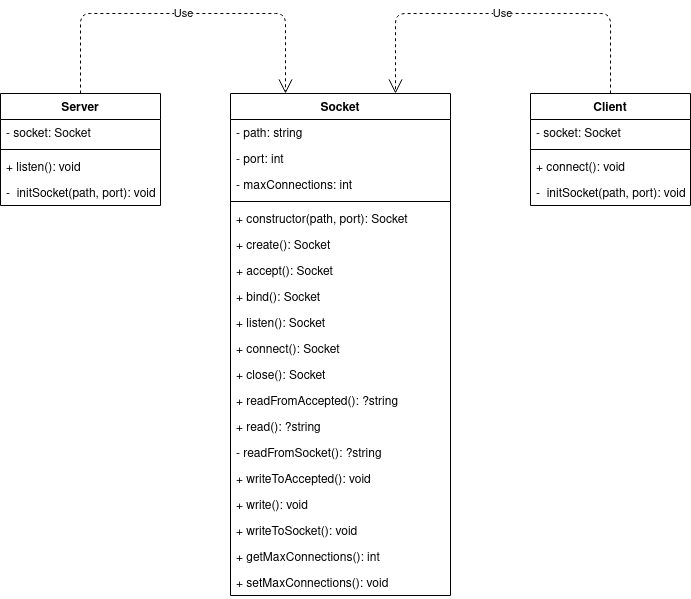

The diagram above was exported from draw.io. Its source (the exported page's mxGraphModel, read from the mxfile embedded in the PNG):
<mxGraphModel dx="2062" dy="803" grid="1" gridSize="10" guides="1" tooltips="1" connect="1" arrows="1" fold="1" page="1" pageScale="1.5" pageWidth="1169" pageHeight="826" background="none" math="0" shadow="0">
  <root>
    <mxCell id="0" style=";html=1;" />
    <mxCell id="1" style=";html=1;" parent="0" />
    <mxCell id="cS603-cawpDX4oHx6iFc-1" value="Socket" style="swimlane;fontStyle=1;align=center;verticalAlign=top;childLayout=stackLayout;horizontal=1;startSize=26;horizontalStack=0;resizeParent=1;resizeParentMax=0;resizeLast=0;collapsible=1;marginBottom=0;" vertex="1" parent="1">
      <mxGeometry x="450" y="240" width="220" height="502" as="geometry" />
    </mxCell>
    <mxCell id="cS603-cawpDX4oHx6iFc-2" value="- path: string" style="text;strokeColor=none;fillColor=none;align=left;verticalAlign=top;spacingLeft=4;spacingRight=4;overflow=hidden;rotatable=0;points=[[0,0.5],[1,0.5]];portConstraint=eastwest;" vertex="1" parent="cS603-cawpDX4oHx6iFc-1">
      <mxGeometry y="26" width="220" height="26" as="geometry" />
    </mxCell>
    <mxCell id="cS603-cawpDX4oHx6iFc-5" value="- port: int" style="text;strokeColor=none;fillColor=none;align=left;verticalAlign=top;spacingLeft=4;spacingRight=4;overflow=hidden;rotatable=0;points=[[0,0.5],[1,0.5]];portConstraint=eastwest;" vertex="1" parent="cS603-cawpDX4oHx6iFc-1">
      <mxGeometry y="52" width="220" height="26" as="geometry" />
    </mxCell>
    <mxCell id="cS603-cawpDX4oHx6iFc-6" value="- maxConnections: int" style="text;strokeColor=none;fillColor=none;align=left;verticalAlign=top;spacingLeft=4;spacingRight=4;overflow=hidden;rotatable=0;points=[[0,0.5],[1,0.5]];portConstraint=eastwest;" vertex="1" parent="cS603-cawpDX4oHx6iFc-1">
      <mxGeometry y="78" width="220" height="26" as="geometry" />
    </mxCell>
    <mxCell id="cS603-cawpDX4oHx6iFc-3" value="" style="line;strokeWidth=1;fillColor=none;align=left;verticalAlign=middle;spacingTop=-1;spacingLeft=3;spacingRight=3;rotatable=0;labelPosition=right;points=[];portConstraint=eastwest;" vertex="1" parent="cS603-cawpDX4oHx6iFc-1">
      <mxGeometry y="104" width="220" height="8" as="geometry" />
    </mxCell>
    <mxCell id="cS603-cawpDX4oHx6iFc-24" value="+ constructor(path, port): Socket" style="text;strokeColor=none;fillColor=none;align=left;verticalAlign=top;spacingLeft=4;spacingRight=4;overflow=hidden;rotatable=0;points=[[0,0.5],[1,0.5]];portConstraint=eastwest;" vertex="1" parent="cS603-cawpDX4oHx6iFc-1">
      <mxGeometry y="112" width="220" height="26" as="geometry" />
    </mxCell>
    <mxCell id="cS603-cawpDX4oHx6iFc-4" value="+ create(): Socket" style="text;strokeColor=none;fillColor=none;align=left;verticalAlign=top;spacingLeft=4;spacingRight=4;overflow=hidden;rotatable=0;points=[[0,0.5],[1,0.5]];portConstraint=eastwest;" vertex="1" parent="cS603-cawpDX4oHx6iFc-1">
      <mxGeometry y="138" width="220" height="26" as="geometry" />
    </mxCell>
    <mxCell id="cS603-cawpDX4oHx6iFc-7" value="+ accept(): Socket" style="text;strokeColor=none;fillColor=none;align=left;verticalAlign=top;spacingLeft=4;spacingRight=4;overflow=hidden;rotatable=0;points=[[0,0.5],[1,0.5]];portConstraint=eastwest;" vertex="1" parent="cS603-cawpDX4oHx6iFc-1">
      <mxGeometry y="164" width="220" height="26" as="geometry" />
    </mxCell>
    <mxCell id="cS603-cawpDX4oHx6iFc-11" value="+ bind(): Socket" style="text;strokeColor=none;fillColor=none;align=left;verticalAlign=top;spacingLeft=4;spacingRight=4;overflow=hidden;rotatable=0;points=[[0,0.5],[1,0.5]];portConstraint=eastwest;" vertex="1" parent="cS603-cawpDX4oHx6iFc-1">
      <mxGeometry y="190" width="220" height="26" as="geometry" />
    </mxCell>
    <mxCell id="cS603-cawpDX4oHx6iFc-12" value="+ listen(): Socket" style="text;strokeColor=none;fillColor=none;align=left;verticalAlign=top;spacingLeft=4;spacingRight=4;overflow=hidden;rotatable=0;points=[[0,0.5],[1,0.5]];portConstraint=eastwest;" vertex="1" parent="cS603-cawpDX4oHx6iFc-1">
      <mxGeometry y="216" width="220" height="26" as="geometry" />
    </mxCell>
    <mxCell id="cS603-cawpDX4oHx6iFc-13" value="+ connect(): Socket" style="text;strokeColor=none;fillColor=none;align=left;verticalAlign=top;spacingLeft=4;spacingRight=4;overflow=hidden;rotatable=0;points=[[0,0.5],[1,0.5]];portConstraint=eastwest;" vertex="1" parent="cS603-cawpDX4oHx6iFc-1">
      <mxGeometry y="242" width="220" height="26" as="geometry" />
    </mxCell>
    <mxCell id="cS603-cawpDX4oHx6iFc-14" value="+ close(): Socket" style="text;strokeColor=none;fillColor=none;align=left;verticalAlign=top;spacingLeft=4;spacingRight=4;overflow=hidden;rotatable=0;points=[[0,0.5],[1,0.5]];portConstraint=eastwest;" vertex="1" parent="cS603-cawpDX4oHx6iFc-1">
      <mxGeometry y="268" width="220" height="26" as="geometry" />
    </mxCell>
    <mxCell id="cS603-cawpDX4oHx6iFc-15" value="+ readFromAccepted(): ?string" style="text;strokeColor=none;fillColor=none;align=left;verticalAlign=top;spacingLeft=4;spacingRight=4;overflow=hidden;rotatable=0;points=[[0,0.5],[1,0.5]];portConstraint=eastwest;" vertex="1" parent="cS603-cawpDX4oHx6iFc-1">
      <mxGeometry y="294" width="220" height="26" as="geometry" />
    </mxCell>
    <mxCell id="cS603-cawpDX4oHx6iFc-16" value="+ read(): ?string" style="text;strokeColor=none;fillColor=none;align=left;verticalAlign=top;spacingLeft=4;spacingRight=4;overflow=hidden;rotatable=0;points=[[0,0.5],[1,0.5]];portConstraint=eastwest;" vertex="1" parent="cS603-cawpDX4oHx6iFc-1">
      <mxGeometry y="320" width="220" height="26" as="geometry" />
    </mxCell>
    <mxCell id="cS603-cawpDX4oHx6iFc-17" value="- readFromSocket(): ?string" style="text;strokeColor=none;fillColor=none;align=left;verticalAlign=top;spacingLeft=4;spacingRight=4;overflow=hidden;rotatable=0;points=[[0,0.5],[1,0.5]];portConstraint=eastwest;" vertex="1" parent="cS603-cawpDX4oHx6iFc-1">
      <mxGeometry y="346" width="220" height="26" as="geometry" />
    </mxCell>
    <mxCell id="cS603-cawpDX4oHx6iFc-18" value="+ writeToAccepted(): void" style="text;strokeColor=none;fillColor=none;align=left;verticalAlign=top;spacingLeft=4;spacingRight=4;overflow=hidden;rotatable=0;points=[[0,0.5],[1,0.5]];portConstraint=eastwest;" vertex="1" parent="cS603-cawpDX4oHx6iFc-1">
      <mxGeometry y="372" width="220" height="26" as="geometry" />
    </mxCell>
    <mxCell id="cS603-cawpDX4oHx6iFc-19" value="+ write(): void" style="text;strokeColor=none;fillColor=none;align=left;verticalAlign=top;spacingLeft=4;spacingRight=4;overflow=hidden;rotatable=0;points=[[0,0.5],[1,0.5]];portConstraint=eastwest;" vertex="1" parent="cS603-cawpDX4oHx6iFc-1">
      <mxGeometry y="398" width="220" height="26" as="geometry" />
    </mxCell>
    <mxCell id="cS603-cawpDX4oHx6iFc-20" value="+ writeToSocket(): void" style="text;strokeColor=none;fillColor=none;align=left;verticalAlign=top;spacingLeft=4;spacingRight=4;overflow=hidden;rotatable=0;points=[[0,0.5],[1,0.5]];portConstraint=eastwest;" vertex="1" parent="cS603-cawpDX4oHx6iFc-1">
      <mxGeometry y="424" width="220" height="26" as="geometry" />
    </mxCell>
    <mxCell id="cS603-cawpDX4oHx6iFc-21" value="+ getMaxConnections(): int" style="text;strokeColor=none;fillColor=none;align=left;verticalAlign=top;spacingLeft=4;spacingRight=4;overflow=hidden;rotatable=0;points=[[0,0.5],[1,0.5]];portConstraint=eastwest;" vertex="1" parent="cS603-cawpDX4oHx6iFc-1">
      <mxGeometry y="450" width="220" height="26" as="geometry" />
    </mxCell>
    <mxCell id="cS603-cawpDX4oHx6iFc-22" value="+ setMaxConnections(): void" style="text;strokeColor=none;fillColor=none;align=left;verticalAlign=top;spacingLeft=4;spacingRight=4;overflow=hidden;rotatable=0;points=[[0,0.5],[1,0.5]];portConstraint=eastwest;" vertex="1" parent="cS603-cawpDX4oHx6iFc-1">
      <mxGeometry y="476" width="220" height="26" as="geometry" />
    </mxCell>
    <mxCell id="cS603-cawpDX4oHx6iFc-25" value="Client" style="swimlane;fontStyle=1;align=center;verticalAlign=top;childLayout=stackLayout;horizontal=1;startSize=26;horizontalStack=0;resizeParent=1;resizeParentMax=0;resizeLast=0;collapsible=1;marginBottom=0;" vertex="1" parent="1">
      <mxGeometry x="750" y="240" width="160" height="112" as="geometry" />
    </mxCell>
    <mxCell id="cS603-cawpDX4oHx6iFc-26" value="- socket: Socket" style="text;strokeColor=none;fillColor=none;align=left;verticalAlign=top;spacingLeft=4;spacingRight=4;overflow=hidden;rotatable=0;points=[[0,0.5],[1,0.5]];portConstraint=eastwest;" vertex="1" parent="cS603-cawpDX4oHx6iFc-25">
      <mxGeometry y="26" width="160" height="26" as="geometry" />
    </mxCell>
    <mxCell id="cS603-cawpDX4oHx6iFc-27" value="" style="line;strokeWidth=1;fillColor=none;align=left;verticalAlign=middle;spacingTop=-1;spacingLeft=3;spacingRight=3;rotatable=0;labelPosition=right;points=[];portConstraint=eastwest;" vertex="1" parent="cS603-cawpDX4oHx6iFc-25">
      <mxGeometry y="52" width="160" height="8" as="geometry" />
    </mxCell>
    <mxCell id="cS603-cawpDX4oHx6iFc-28" value="+ connect(): void" style="text;strokeColor=none;fillColor=none;align=left;verticalAlign=top;spacingLeft=4;spacingRight=4;overflow=hidden;rotatable=0;points=[[0,0.5],[1,0.5]];portConstraint=eastwest;" vertex="1" parent="cS603-cawpDX4oHx6iFc-25">
      <mxGeometry y="60" width="160" height="26" as="geometry" />
    </mxCell>
    <mxCell id="cS603-cawpDX4oHx6iFc-30" value="-  initSocket(path, port): void" style="text;strokeColor=none;fillColor=none;align=left;verticalAlign=top;spacingLeft=4;spacingRight=4;overflow=hidden;rotatable=0;points=[[0,0.5],[1,0.5]];portConstraint=eastwest;" vertex="1" parent="cS603-cawpDX4oHx6iFc-25">
      <mxGeometry y="86" width="160" height="26" as="geometry" />
    </mxCell>
    <mxCell id="cS603-cawpDX4oHx6iFc-29" value="Use" style="endArrow=open;endSize=12;dashed=1;html=1;entryX=0.75;entryY=0;entryDx=0;entryDy=0;" edge="1" parent="1" source="cS603-cawpDX4oHx6iFc-25" target="cS603-cawpDX4oHx6iFc-1">
      <mxGeometry width="160" relative="1" as="geometry">
        <mxPoint x="800" y="500" as="sourcePoint" />
        <mxPoint x="960" y="500" as="targetPoint" />
        <Array as="points">
          <mxPoint x="830" y="160" />
          <mxPoint x="615" y="160" />
        </Array>
      </mxGeometry>
    </mxCell>
    <mxCell id="cS603-cawpDX4oHx6iFc-31" value="Server" style="swimlane;fontStyle=1;align=center;verticalAlign=top;childLayout=stackLayout;horizontal=1;startSize=26;horizontalStack=0;resizeParent=1;resizeParentMax=0;resizeLast=0;collapsible=1;marginBottom=0;" vertex="1" parent="1">
      <mxGeometry x="220" y="240" width="160" height="112" as="geometry" />
    </mxCell>
    <mxCell id="cS603-cawpDX4oHx6iFc-32" value="- socket: Socket" style="text;strokeColor=none;fillColor=none;align=left;verticalAlign=top;spacingLeft=4;spacingRight=4;overflow=hidden;rotatable=0;points=[[0,0.5],[1,0.5]];portConstraint=eastwest;" vertex="1" parent="cS603-cawpDX4oHx6iFc-31">
      <mxGeometry y="26" width="160" height="26" as="geometry" />
    </mxCell>
    <mxCell id="cS603-cawpDX4oHx6iFc-33" value="" style="line;strokeWidth=1;fillColor=none;align=left;verticalAlign=middle;spacingTop=-1;spacingLeft=3;spacingRight=3;rotatable=0;labelPosition=right;points=[];portConstraint=eastwest;" vertex="1" parent="cS603-cawpDX4oHx6iFc-31">
      <mxGeometry y="52" width="160" height="8" as="geometry" />
    </mxCell>
    <mxCell id="cS603-cawpDX4oHx6iFc-36" value="+ listen(): void" style="text;strokeColor=none;fillColor=none;align=left;verticalAlign=top;spacingLeft=4;spacingRight=4;overflow=hidden;rotatable=0;points=[[0,0.5],[1,0.5]];portConstraint=eastwest;" vertex="1" parent="cS603-cawpDX4oHx6iFc-31">
      <mxGeometry y="60" width="160" height="26" as="geometry" />
    </mxCell>
    <mxCell id="cS603-cawpDX4oHx6iFc-35" value="-  initSocket(path, port): void" style="text;strokeColor=none;fillColor=none;align=left;verticalAlign=top;spacingLeft=4;spacingRight=4;overflow=hidden;rotatable=0;points=[[0,0.5],[1,0.5]];portConstraint=eastwest;" vertex="1" parent="cS603-cawpDX4oHx6iFc-31">
      <mxGeometry y="86" width="160" height="26" as="geometry" />
    </mxCell>
    <mxCell id="cS603-cawpDX4oHx6iFc-38" value="Use" style="endArrow=open;endSize=12;dashed=1;html=1;entryX=0.25;entryY=0;entryDx=0;entryDy=0;" edge="1" parent="1" source="cS603-cawpDX4oHx6iFc-31" target="cS603-cawpDX4oHx6iFc-1">
      <mxGeometry width="160" relative="1" as="geometry">
        <mxPoint x="320" y="140" as="sourcePoint" />
        <mxPoint x="480" y="140" as="targetPoint" />
        <Array as="points">
          <mxPoint x="300" y="160" />
          <mxPoint x="505" y="160" />
        </Array>
      </mxGeometry>
    </mxCell>
  </root>
</mxGraphModel>